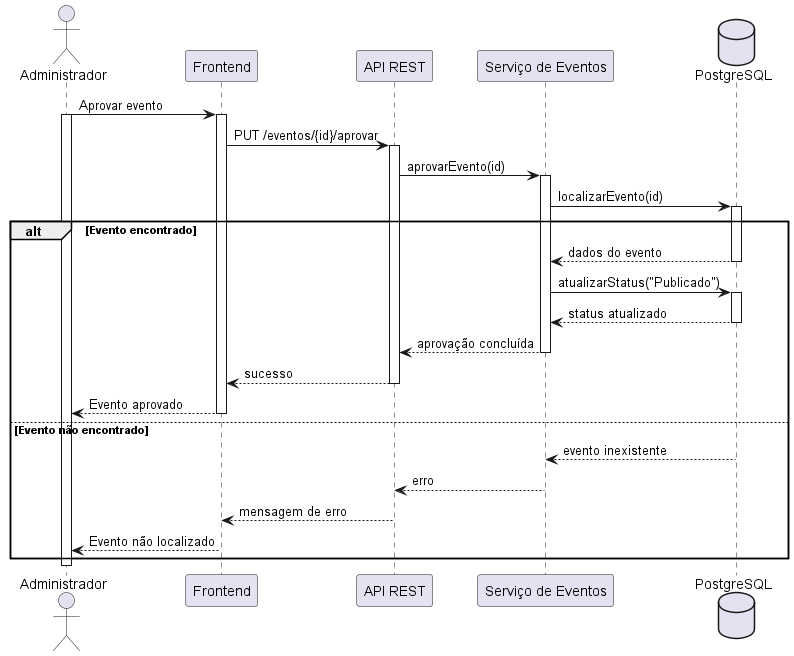

The diagram above was rendered by PlantUML. Its source (embedded in the PNG):
@startuml

autoactivate on

actor Administrador

participant "Frontend" as Frontend
participant "API REST" as API
participant "Serviço de Eventos" as Service
database "PostgreSQL" as DB

Administrador -> Frontend : Aprovar evento
activate Administrador

Frontend -> API : PUT /eventos/{id}/aprovar

API -> Service : aprovarEvento(id)

Service -> DB : localizarEvento(id)

alt Evento encontrado

    DB --> Service : dados do evento

    Service -> DB : atualizarStatus("Publicado")

    DB --> Service : status atualizado

    Service --> API : aprovação concluída

    API --> Frontend : sucesso

    Frontend --> Administrador : Evento aprovado

else Evento não encontrado

    DB --> Service : evento inexistente

    Service --> API : erro

    API --> Frontend : mensagem de erro

    Frontend --> Administrador : Evento não localizado

end

deactivate Administrador
@enduml